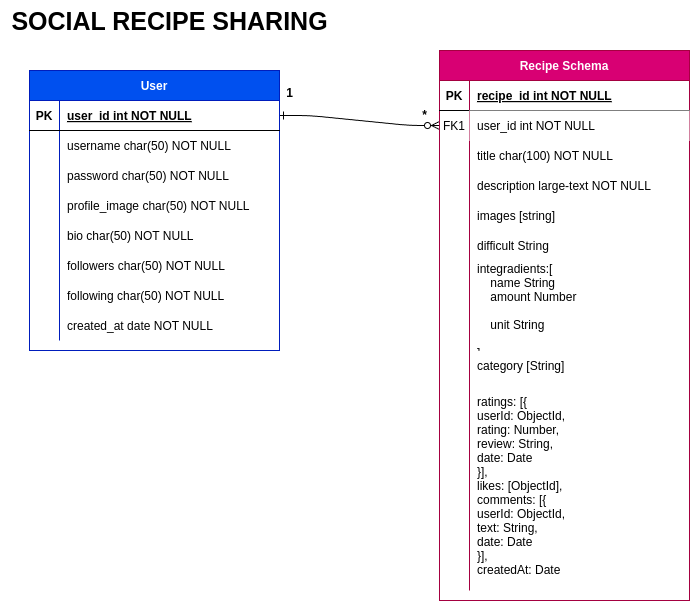

The diagram above was exported from draw.io. Its source (the exported page's mxGraphModel, read from the mxfile embedded in the PNG):
<mxGraphModel dx="986" dy="588" grid="1" gridSize="10" guides="1" tooltips="1" connect="1" arrows="1" fold="1" page="1" pageScale="1" pageWidth="850" pageHeight="1100" math="0" shadow="0" extFonts="Permanent Marker^https://fonts.googleapis.com/css?family=Permanent+Marker">
  <root>
    <mxCell id="0" />
    <mxCell id="1" parent="0" />
    <mxCell id="C-vyLk0tnHw3VtMMgP7b-1" value="" style="edgeStyle=entityRelationEdgeStyle;endArrow=ERzeroToMany;startArrow=ERone;endFill=1;startFill=0;" parent="1" source="C-vyLk0tnHw3VtMMgP7b-24" target="C-vyLk0tnHw3VtMMgP7b-6" edge="1">
      <mxGeometry width="100" height="100" relative="1" as="geometry">
        <mxPoint x="340" y="720" as="sourcePoint" />
        <mxPoint x="440" y="620" as="targetPoint" />
      </mxGeometry>
    </mxCell>
    <mxCell id="C-vyLk0tnHw3VtMMgP7b-2" value="Recipe Schema" style="shape=table;startSize=30;container=1;collapsible=1;childLayout=tableLayout;fixedRows=1;rowLines=0;fontStyle=1;align=center;resizeLast=1;fillColor=#d80073;fontColor=#ffffff;strokeColor=#A50040;" parent="1" vertex="1">
      <mxGeometry x="470" y="80" width="250" height="550" as="geometry" />
    </mxCell>
    <mxCell id="C-vyLk0tnHw3VtMMgP7b-3" value="" style="shape=partialRectangle;collapsible=0;dropTarget=0;pointerEvents=0;fillColor=none;points=[[0,0.5],[1,0.5]];portConstraint=eastwest;top=0;left=0;right=0;bottom=1;" parent="C-vyLk0tnHw3VtMMgP7b-2" vertex="1">
      <mxGeometry y="30" width="250" height="30" as="geometry" />
    </mxCell>
    <mxCell id="C-vyLk0tnHw3VtMMgP7b-4" value="PK" style="shape=partialRectangle;overflow=hidden;connectable=0;fillColor=none;top=0;left=0;bottom=0;right=0;fontStyle=1;" parent="C-vyLk0tnHw3VtMMgP7b-3" vertex="1">
      <mxGeometry width="30" height="30" as="geometry">
        <mxRectangle width="30" height="30" as="alternateBounds" />
      </mxGeometry>
    </mxCell>
    <mxCell id="C-vyLk0tnHw3VtMMgP7b-5" value="recipe_id int NOT NULL " style="shape=partialRectangle;overflow=hidden;connectable=0;fillColor=none;top=0;left=0;bottom=0;right=0;align=left;spacingLeft=6;fontStyle=5;" parent="C-vyLk0tnHw3VtMMgP7b-3" vertex="1">
      <mxGeometry x="30" width="220" height="30" as="geometry">
        <mxRectangle width="220" height="30" as="alternateBounds" />
      </mxGeometry>
    </mxCell>
    <mxCell id="C-vyLk0tnHw3VtMMgP7b-6" value="" style="shape=partialRectangle;collapsible=0;dropTarget=0;pointerEvents=0;fillColor=none;points=[[0,0.5],[1,0.5]];portConstraint=eastwest;top=0;left=0;right=0;bottom=0;" parent="C-vyLk0tnHw3VtMMgP7b-2" vertex="1">
      <mxGeometry y="60" width="250" height="30" as="geometry" />
    </mxCell>
    <mxCell id="C-vyLk0tnHw3VtMMgP7b-7" value="FK1" style="shape=partialRectangle;overflow=hidden;connectable=0;fillColor=none;top=0;left=0;bottom=0;right=0;" parent="C-vyLk0tnHw3VtMMgP7b-6" vertex="1">
      <mxGeometry width="30" height="30" as="geometry">
        <mxRectangle width="30" height="30" as="alternateBounds" />
      </mxGeometry>
    </mxCell>
    <mxCell id="C-vyLk0tnHw3VtMMgP7b-8" value="user_id int NOT NULL" style="shape=partialRectangle;overflow=hidden;connectable=0;fillColor=default;top=0;left=0;bottom=0;right=0;align=left;spacingLeft=6;" parent="C-vyLk0tnHw3VtMMgP7b-6" vertex="1">
      <mxGeometry x="30" width="220" height="30" as="geometry">
        <mxRectangle width="220" height="30" as="alternateBounds" />
      </mxGeometry>
    </mxCell>
    <mxCell id="C-vyLk0tnHw3VtMMgP7b-9" value="" style="shape=partialRectangle;collapsible=0;dropTarget=0;pointerEvents=0;fillColor=none;points=[[0,0.5],[1,0.5]];portConstraint=eastwest;top=0;left=0;right=0;bottom=0;" parent="C-vyLk0tnHw3VtMMgP7b-2" vertex="1">
      <mxGeometry y="90" width="250" height="30" as="geometry" />
    </mxCell>
    <mxCell id="C-vyLk0tnHw3VtMMgP7b-10" value="" style="shape=partialRectangle;overflow=hidden;connectable=0;fillColor=none;top=0;left=0;bottom=0;right=0;" parent="C-vyLk0tnHw3VtMMgP7b-9" vertex="1">
      <mxGeometry width="30" height="30" as="geometry">
        <mxRectangle width="30" height="30" as="alternateBounds" />
      </mxGeometry>
    </mxCell>
    <mxCell id="C-vyLk0tnHw3VtMMgP7b-11" value="title char(100) NOT NULL" style="shape=partialRectangle;overflow=hidden;connectable=0;fillColor=none;top=0;left=0;bottom=0;right=0;align=left;spacingLeft=6;" parent="C-vyLk0tnHw3VtMMgP7b-9" vertex="1">
      <mxGeometry x="30" width="220" height="30" as="geometry">
        <mxRectangle width="220" height="30" as="alternateBounds" />
      </mxGeometry>
    </mxCell>
    <mxCell id="zWyQhavFD63F1n56wfvm-30" value="" style="shape=partialRectangle;collapsible=0;dropTarget=0;pointerEvents=0;fillColor=none;points=[[0,0.5],[1,0.5]];portConstraint=eastwest;top=0;left=0;right=0;bottom=0;" vertex="1" parent="C-vyLk0tnHw3VtMMgP7b-2">
      <mxGeometry y="120" width="250" height="30" as="geometry" />
    </mxCell>
    <mxCell id="zWyQhavFD63F1n56wfvm-31" value="" style="shape=partialRectangle;overflow=hidden;connectable=0;fillColor=none;top=0;left=0;bottom=0;right=0;" vertex="1" parent="zWyQhavFD63F1n56wfvm-30">
      <mxGeometry width="30" height="30" as="geometry">
        <mxRectangle width="30" height="30" as="alternateBounds" />
      </mxGeometry>
    </mxCell>
    <mxCell id="zWyQhavFD63F1n56wfvm-32" value="description large-text NOT NULL" style="shape=partialRectangle;overflow=hidden;connectable=0;fillColor=none;top=0;left=0;bottom=0;right=0;align=left;spacingLeft=6;" vertex="1" parent="zWyQhavFD63F1n56wfvm-30">
      <mxGeometry x="30" width="220" height="30" as="geometry">
        <mxRectangle width="220" height="30" as="alternateBounds" />
      </mxGeometry>
    </mxCell>
    <mxCell id="zWyQhavFD63F1n56wfvm-33" value="" style="shape=partialRectangle;collapsible=0;dropTarget=0;pointerEvents=0;fillColor=none;points=[[0,0.5],[1,0.5]];portConstraint=eastwest;top=0;left=0;right=0;bottom=0;" vertex="1" parent="C-vyLk0tnHw3VtMMgP7b-2">
      <mxGeometry y="150" width="250" height="30" as="geometry" />
    </mxCell>
    <mxCell id="zWyQhavFD63F1n56wfvm-34" value="" style="shape=partialRectangle;overflow=hidden;connectable=0;fillColor=none;top=0;left=0;bottom=0;right=0;" vertex="1" parent="zWyQhavFD63F1n56wfvm-33">
      <mxGeometry width="30" height="30" as="geometry">
        <mxRectangle width="30" height="30" as="alternateBounds" />
      </mxGeometry>
    </mxCell>
    <mxCell id="zWyQhavFD63F1n56wfvm-35" value="images [string]" style="shape=partialRectangle;overflow=hidden;connectable=0;fillColor=none;top=0;left=0;bottom=0;right=0;align=left;spacingLeft=6;" vertex="1" parent="zWyQhavFD63F1n56wfvm-33">
      <mxGeometry x="30" width="220" height="30" as="geometry">
        <mxRectangle width="220" height="30" as="alternateBounds" />
      </mxGeometry>
    </mxCell>
    <mxCell id="zWyQhavFD63F1n56wfvm-36" value="" style="shape=partialRectangle;collapsible=0;dropTarget=0;pointerEvents=0;fillColor=none;points=[[0,0.5],[1,0.5]];portConstraint=eastwest;top=0;left=0;right=0;bottom=0;" vertex="1" parent="C-vyLk0tnHw3VtMMgP7b-2">
      <mxGeometry y="180" width="250" height="30" as="geometry" />
    </mxCell>
    <mxCell id="zWyQhavFD63F1n56wfvm-37" value="" style="shape=partialRectangle;overflow=hidden;connectable=0;fillColor=none;top=0;left=0;bottom=0;right=0;" vertex="1" parent="zWyQhavFD63F1n56wfvm-36">
      <mxGeometry width="30" height="30" as="geometry">
        <mxRectangle width="30" height="30" as="alternateBounds" />
      </mxGeometry>
    </mxCell>
    <mxCell id="zWyQhavFD63F1n56wfvm-38" value="difficult String" style="shape=partialRectangle;overflow=hidden;connectable=0;fillColor=none;top=0;left=0;bottom=0;right=0;align=left;spacingLeft=6;" vertex="1" parent="zWyQhavFD63F1n56wfvm-36">
      <mxGeometry x="30" width="220" height="30" as="geometry">
        <mxRectangle width="220" height="30" as="alternateBounds" />
      </mxGeometry>
    </mxCell>
    <mxCell id="zWyQhavFD63F1n56wfvm-42" value="" style="shape=partialRectangle;collapsible=0;dropTarget=0;pointerEvents=0;fillColor=none;points=[[0,0.5],[1,0.5]];portConstraint=eastwest;top=0;left=0;right=0;bottom=0;" vertex="1" parent="C-vyLk0tnHw3VtMMgP7b-2">
      <mxGeometry y="210" width="250" height="90" as="geometry" />
    </mxCell>
    <mxCell id="zWyQhavFD63F1n56wfvm-43" value="" style="shape=partialRectangle;overflow=hidden;connectable=0;fillColor=none;top=0;left=0;bottom=0;right=0;" vertex="1" parent="zWyQhavFD63F1n56wfvm-42">
      <mxGeometry width="30" height="90" as="geometry">
        <mxRectangle width="30" height="90" as="alternateBounds" />
      </mxGeometry>
    </mxCell>
    <mxCell id="zWyQhavFD63F1n56wfvm-44" value="integradients:[&#10;    name String&#10;    amount Number&#10;&#10;    unit String&#10;&#10;]" style="shape=partialRectangle;overflow=hidden;connectable=0;fillColor=none;top=0;left=0;bottom=0;right=0;align=left;spacingLeft=6;" vertex="1" parent="zWyQhavFD63F1n56wfvm-42">
      <mxGeometry x="30" width="220" height="90" as="geometry">
        <mxRectangle width="220" height="90" as="alternateBounds" />
      </mxGeometry>
    </mxCell>
    <mxCell id="zWyQhavFD63F1n56wfvm-45" value="" style="shape=partialRectangle;collapsible=0;dropTarget=0;pointerEvents=0;fillColor=none;points=[[0,0.5],[1,0.5]];portConstraint=eastwest;top=0;left=0;right=0;bottom=0;" vertex="1" parent="C-vyLk0tnHw3VtMMgP7b-2">
      <mxGeometry y="300" width="250" height="30" as="geometry" />
    </mxCell>
    <mxCell id="zWyQhavFD63F1n56wfvm-46" value="" style="shape=partialRectangle;overflow=hidden;connectable=0;fillColor=none;top=0;left=0;bottom=0;right=0;" vertex="1" parent="zWyQhavFD63F1n56wfvm-45">
      <mxGeometry width="30" height="30" as="geometry">
        <mxRectangle width="30" height="30" as="alternateBounds" />
      </mxGeometry>
    </mxCell>
    <mxCell id="zWyQhavFD63F1n56wfvm-47" value="category [String]" style="shape=partialRectangle;overflow=hidden;connectable=0;fillColor=none;top=0;left=0;bottom=0;right=0;align=left;spacingLeft=6;" vertex="1" parent="zWyQhavFD63F1n56wfvm-45">
      <mxGeometry x="30" width="220" height="30" as="geometry">
        <mxRectangle width="220" height="30" as="alternateBounds" />
      </mxGeometry>
    </mxCell>
    <mxCell id="zWyQhavFD63F1n56wfvm-48" value="" style="shape=partialRectangle;collapsible=0;dropTarget=0;pointerEvents=0;fillColor=none;points=[[0,0.5],[1,0.5]];portConstraint=eastwest;top=0;left=0;right=0;bottom=0;" vertex="1" parent="C-vyLk0tnHw3VtMMgP7b-2">
      <mxGeometry y="330" width="250" height="210" as="geometry" />
    </mxCell>
    <mxCell id="zWyQhavFD63F1n56wfvm-49" value="" style="shape=partialRectangle;overflow=hidden;connectable=0;fillColor=none;top=0;left=0;bottom=0;right=0;" vertex="1" parent="zWyQhavFD63F1n56wfvm-48">
      <mxGeometry width="30" height="210" as="geometry">
        <mxRectangle width="30" height="210" as="alternateBounds" />
      </mxGeometry>
    </mxCell>
    <mxCell id="zWyQhavFD63F1n56wfvm-50" value="ratings: [{&#10;    userId: ObjectId,&#10;    rating: Number,&#10;    review: String,&#10;    date: Date&#10;  }],&#10;  likes: [ObjectId],&#10;  comments: [{&#10;    userId: ObjectId,&#10;    text: String,&#10;    date: Date&#10;  }],&#10;  createdAt: Date" style="shape=partialRectangle;overflow=hidden;connectable=0;fillColor=none;top=0;left=0;bottom=0;right=0;align=left;spacingLeft=6;" vertex="1" parent="zWyQhavFD63F1n56wfvm-48">
      <mxGeometry x="30" width="220" height="210" as="geometry">
        <mxRectangle width="220" height="210" as="alternateBounds" />
      </mxGeometry>
    </mxCell>
    <mxCell id="C-vyLk0tnHw3VtMMgP7b-23" value="User" style="shape=table;startSize=30;container=1;collapsible=1;childLayout=tableLayout;fixedRows=1;rowLines=0;fontStyle=1;align=center;resizeLast=1;fillColor=#0050ef;fontColor=#ffffff;strokeColor=#001DBC;" parent="1" vertex="1">
      <mxGeometry x="60" y="100" width="250" height="280" as="geometry" />
    </mxCell>
    <mxCell id="C-vyLk0tnHw3VtMMgP7b-24" value="" style="shape=partialRectangle;collapsible=0;dropTarget=0;pointerEvents=0;fillColor=none;points=[[0,0.5],[1,0.5]];portConstraint=eastwest;top=0;left=0;right=0;bottom=1;" parent="C-vyLk0tnHw3VtMMgP7b-23" vertex="1">
      <mxGeometry y="30" width="250" height="30" as="geometry" />
    </mxCell>
    <mxCell id="C-vyLk0tnHw3VtMMgP7b-25" value="PK" style="shape=partialRectangle;overflow=hidden;connectable=0;fillColor=none;top=0;left=0;bottom=0;right=0;fontStyle=1;" parent="C-vyLk0tnHw3VtMMgP7b-24" vertex="1">
      <mxGeometry width="30" height="30" as="geometry">
        <mxRectangle width="30" height="30" as="alternateBounds" />
      </mxGeometry>
    </mxCell>
    <mxCell id="C-vyLk0tnHw3VtMMgP7b-26" value="user_id int NOT NULL " style="shape=partialRectangle;overflow=hidden;connectable=0;fillColor=none;top=0;left=0;bottom=0;right=0;align=left;spacingLeft=6;fontStyle=5;" parent="C-vyLk0tnHw3VtMMgP7b-24" vertex="1">
      <mxGeometry x="30" width="220" height="30" as="geometry">
        <mxRectangle width="220" height="30" as="alternateBounds" />
      </mxGeometry>
    </mxCell>
    <mxCell id="C-vyLk0tnHw3VtMMgP7b-27" value="" style="shape=partialRectangle;collapsible=0;dropTarget=0;pointerEvents=0;fillColor=none;points=[[0,0.5],[1,0.5]];portConstraint=eastwest;top=0;left=0;right=0;bottom=0;" parent="C-vyLk0tnHw3VtMMgP7b-23" vertex="1">
      <mxGeometry y="60" width="250" height="30" as="geometry" />
    </mxCell>
    <mxCell id="C-vyLk0tnHw3VtMMgP7b-28" value="" style="shape=partialRectangle;overflow=hidden;connectable=0;fillColor=none;top=0;left=0;bottom=0;right=0;" parent="C-vyLk0tnHw3VtMMgP7b-27" vertex="1">
      <mxGeometry width="30" height="30" as="geometry">
        <mxRectangle width="30" height="30" as="alternateBounds" />
      </mxGeometry>
    </mxCell>
    <mxCell id="C-vyLk0tnHw3VtMMgP7b-29" value="username char(50) NOT NULL" style="shape=partialRectangle;overflow=hidden;connectable=0;fillColor=none;top=0;left=0;bottom=0;right=0;align=left;spacingLeft=6;" parent="C-vyLk0tnHw3VtMMgP7b-27" vertex="1">
      <mxGeometry x="30" width="220" height="30" as="geometry">
        <mxRectangle width="220" height="30" as="alternateBounds" />
      </mxGeometry>
    </mxCell>
    <mxCell id="zWyQhavFD63F1n56wfvm-2" value="" style="shape=partialRectangle;collapsible=0;dropTarget=0;pointerEvents=0;fillColor=none;points=[[0,0.5],[1,0.5]];portConstraint=eastwest;top=0;left=0;right=0;bottom=0;" vertex="1" parent="C-vyLk0tnHw3VtMMgP7b-23">
      <mxGeometry y="90" width="250" height="30" as="geometry" />
    </mxCell>
    <mxCell id="zWyQhavFD63F1n56wfvm-3" value="" style="shape=partialRectangle;overflow=hidden;connectable=0;fillColor=none;top=0;left=0;bottom=0;right=0;" vertex="1" parent="zWyQhavFD63F1n56wfvm-2">
      <mxGeometry width="30" height="30" as="geometry">
        <mxRectangle width="30" height="30" as="alternateBounds" />
      </mxGeometry>
    </mxCell>
    <mxCell id="zWyQhavFD63F1n56wfvm-4" value="password char(50) NOT NULL" style="shape=partialRectangle;overflow=hidden;connectable=0;fillColor=none;top=0;left=0;bottom=0;right=0;align=left;spacingLeft=6;" vertex="1" parent="zWyQhavFD63F1n56wfvm-2">
      <mxGeometry x="30" width="220" height="30" as="geometry">
        <mxRectangle width="220" height="30" as="alternateBounds" />
      </mxGeometry>
    </mxCell>
    <mxCell id="zWyQhavFD63F1n56wfvm-15" value="" style="shape=partialRectangle;collapsible=0;dropTarget=0;pointerEvents=0;fillColor=none;points=[[0,0.5],[1,0.5]];portConstraint=eastwest;top=0;left=0;right=0;bottom=0;" vertex="1" parent="C-vyLk0tnHw3VtMMgP7b-23">
      <mxGeometry y="120" width="250" height="30" as="geometry" />
    </mxCell>
    <mxCell id="zWyQhavFD63F1n56wfvm-16" value="" style="shape=partialRectangle;overflow=hidden;connectable=0;fillColor=none;top=0;left=0;bottom=0;right=0;" vertex="1" parent="zWyQhavFD63F1n56wfvm-15">
      <mxGeometry width="30" height="30" as="geometry">
        <mxRectangle width="30" height="30" as="alternateBounds" />
      </mxGeometry>
    </mxCell>
    <mxCell id="zWyQhavFD63F1n56wfvm-17" value="profile_image char(50) NOT NULL" style="shape=partialRectangle;overflow=hidden;connectable=0;fillColor=none;top=0;left=0;bottom=0;right=0;align=left;spacingLeft=6;" vertex="1" parent="zWyQhavFD63F1n56wfvm-15">
      <mxGeometry x="30" width="220" height="30" as="geometry">
        <mxRectangle width="220" height="30" as="alternateBounds" />
      </mxGeometry>
    </mxCell>
    <mxCell id="zWyQhavFD63F1n56wfvm-18" value="" style="shape=partialRectangle;collapsible=0;dropTarget=0;pointerEvents=0;fillColor=none;points=[[0,0.5],[1,0.5]];portConstraint=eastwest;top=0;left=0;right=0;bottom=0;" vertex="1" parent="C-vyLk0tnHw3VtMMgP7b-23">
      <mxGeometry y="150" width="250" height="30" as="geometry" />
    </mxCell>
    <mxCell id="zWyQhavFD63F1n56wfvm-19" value="" style="shape=partialRectangle;overflow=hidden;connectable=0;fillColor=none;top=0;left=0;bottom=0;right=0;" vertex="1" parent="zWyQhavFD63F1n56wfvm-18">
      <mxGeometry width="30" height="30" as="geometry">
        <mxRectangle width="30" height="30" as="alternateBounds" />
      </mxGeometry>
    </mxCell>
    <mxCell id="zWyQhavFD63F1n56wfvm-20" value="bio char(50) NOT NULL" style="shape=partialRectangle;overflow=hidden;connectable=0;fillColor=none;top=0;left=0;bottom=0;right=0;align=left;spacingLeft=6;" vertex="1" parent="zWyQhavFD63F1n56wfvm-18">
      <mxGeometry x="30" width="220" height="30" as="geometry">
        <mxRectangle width="220" height="30" as="alternateBounds" />
      </mxGeometry>
    </mxCell>
    <mxCell id="zWyQhavFD63F1n56wfvm-21" value="" style="shape=partialRectangle;collapsible=0;dropTarget=0;pointerEvents=0;fillColor=none;points=[[0,0.5],[1,0.5]];portConstraint=eastwest;top=0;left=0;right=0;bottom=0;" vertex="1" parent="C-vyLk0tnHw3VtMMgP7b-23">
      <mxGeometry y="180" width="250" height="30" as="geometry" />
    </mxCell>
    <mxCell id="zWyQhavFD63F1n56wfvm-22" value="" style="shape=partialRectangle;overflow=hidden;connectable=0;fillColor=none;top=0;left=0;bottom=0;right=0;" vertex="1" parent="zWyQhavFD63F1n56wfvm-21">
      <mxGeometry width="30" height="30" as="geometry">
        <mxRectangle width="30" height="30" as="alternateBounds" />
      </mxGeometry>
    </mxCell>
    <mxCell id="zWyQhavFD63F1n56wfvm-23" value="followers char(50) NOT NULL" style="shape=partialRectangle;overflow=hidden;connectable=0;fillColor=none;top=0;left=0;bottom=0;right=0;align=left;spacingLeft=6;" vertex="1" parent="zWyQhavFD63F1n56wfvm-21">
      <mxGeometry x="30" width="220" height="30" as="geometry">
        <mxRectangle width="220" height="30" as="alternateBounds" />
      </mxGeometry>
    </mxCell>
    <mxCell id="zWyQhavFD63F1n56wfvm-24" value="" style="shape=partialRectangle;collapsible=0;dropTarget=0;pointerEvents=0;fillColor=none;points=[[0,0.5],[1,0.5]];portConstraint=eastwest;top=0;left=0;right=0;bottom=0;" vertex="1" parent="C-vyLk0tnHw3VtMMgP7b-23">
      <mxGeometry y="210" width="250" height="30" as="geometry" />
    </mxCell>
    <mxCell id="zWyQhavFD63F1n56wfvm-25" value="" style="shape=partialRectangle;overflow=hidden;connectable=0;fillColor=none;top=0;left=0;bottom=0;right=0;" vertex="1" parent="zWyQhavFD63F1n56wfvm-24">
      <mxGeometry width="30" height="30" as="geometry">
        <mxRectangle width="30" height="30" as="alternateBounds" />
      </mxGeometry>
    </mxCell>
    <mxCell id="zWyQhavFD63F1n56wfvm-26" value="following char(50) NOT NULL" style="shape=partialRectangle;overflow=hidden;connectable=0;fillColor=none;top=0;left=0;bottom=0;right=0;align=left;spacingLeft=6;" vertex="1" parent="zWyQhavFD63F1n56wfvm-24">
      <mxGeometry x="30" width="220" height="30" as="geometry">
        <mxRectangle width="220" height="30" as="alternateBounds" />
      </mxGeometry>
    </mxCell>
    <mxCell id="zWyQhavFD63F1n56wfvm-27" value="" style="shape=partialRectangle;collapsible=0;dropTarget=0;pointerEvents=0;fillColor=none;points=[[0,0.5],[1,0.5]];portConstraint=eastwest;top=0;left=0;right=0;bottom=0;" vertex="1" parent="C-vyLk0tnHw3VtMMgP7b-23">
      <mxGeometry y="240" width="250" height="30" as="geometry" />
    </mxCell>
    <mxCell id="zWyQhavFD63F1n56wfvm-28" value="" style="shape=partialRectangle;overflow=hidden;connectable=0;fillColor=none;top=0;left=0;bottom=0;right=0;" vertex="1" parent="zWyQhavFD63F1n56wfvm-27">
      <mxGeometry width="30" height="30" as="geometry">
        <mxRectangle width="30" height="30" as="alternateBounds" />
      </mxGeometry>
    </mxCell>
    <mxCell id="zWyQhavFD63F1n56wfvm-29" value="created_at date NOT NULL" style="shape=partialRectangle;overflow=hidden;connectable=0;fillColor=none;top=0;left=0;bottom=0;right=0;align=left;spacingLeft=6;" vertex="1" parent="zWyQhavFD63F1n56wfvm-27">
      <mxGeometry x="30" width="220" height="30" as="geometry">
        <mxRectangle width="220" height="30" as="alternateBounds" />
      </mxGeometry>
    </mxCell>
    <mxCell id="zWyQhavFD63F1n56wfvm-1" value="SOCIAL RECIPE SHARING" style="text;html=1;align=center;verticalAlign=middle;resizable=0;points=[];autosize=1;strokeColor=none;fillColor=none;fontStyle=1;fontSize=25;" vertex="1" parent="1">
      <mxGeometry x="30" y="30" width="340" height="40" as="geometry" />
    </mxCell>
    <mxCell id="zWyQhavFD63F1n56wfvm-51" value="1" style="text;html=1;align=center;verticalAlign=middle;resizable=0;points=[];autosize=1;strokeColor=none;fillColor=none;fontStyle=1" vertex="1" parent="1">
      <mxGeometry x="305" y="108" width="30" height="30" as="geometry" />
    </mxCell>
    <mxCell id="zWyQhavFD63F1n56wfvm-52" value="*" style="text;html=1;align=center;verticalAlign=middle;resizable=0;points=[];autosize=1;strokeColor=none;fillColor=none;fontStyle=1" vertex="1" parent="1">
      <mxGeometry x="440" y="130" width="30" height="30" as="geometry" />
    </mxCell>
  </root>
</mxGraphModel>